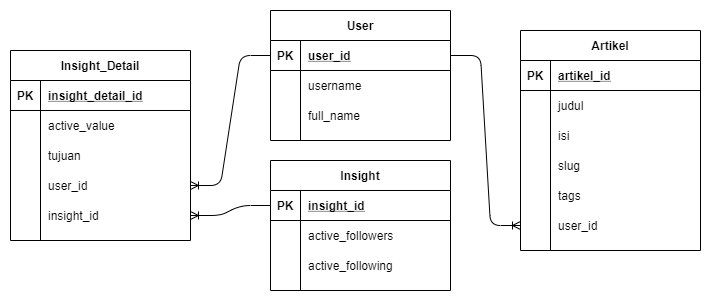

The diagram above was exported from draw.io. Its source (the exported page's mxGraphModel, read from the mxfile embedded in the PNG):
<mxGraphModel dx="1041" dy="520" grid="1" gridSize="10" guides="1" tooltips="1" connect="1" arrows="1" fold="1" page="1" pageScale="1" pageWidth="850" pageHeight="1100" math="0" shadow="0">
  <root>
    <mxCell id="0" />
    <mxCell id="1" parent="0" />
    <mxCell id="7E7UB1x57RxHkdSDCwo8-27" value="" style="edgeStyle=entityRelationEdgeStyle;fontSize=12;html=1;endArrow=ERoneToMany;exitX=1;exitY=0.5;exitDx=0;exitDy=0;" edge="1" parent="1" source="7E7UB1x57RxHkdSDCwo8-2" target="7E7UB1x57RxHkdSDCwo8-57">
      <mxGeometry width="100" height="100" relative="1" as="geometry">
        <mxPoint x="300" y="390" as="sourcePoint" />
        <mxPoint x="400" y="290" as="targetPoint" />
      </mxGeometry>
    </mxCell>
    <mxCell id="7E7UB1x57RxHkdSDCwo8-76" value="" style="edgeStyle=entityRelationEdgeStyle;fontSize=12;html=1;endArrow=ERoneToMany;" edge="1" parent="1" source="7E7UB1x57RxHkdSDCwo8-2" target="7E7UB1x57RxHkdSDCwo8-73">
      <mxGeometry width="100" height="100" relative="1" as="geometry">
        <mxPoint x="290" y="360" as="sourcePoint" />
        <mxPoint x="390" y="260" as="targetPoint" />
      </mxGeometry>
    </mxCell>
    <mxCell id="7E7UB1x57RxHkdSDCwo8-77" value="" style="edgeStyle=entityRelationEdgeStyle;fontSize=12;html=1;endArrow=ERoneToMany;" edge="1" parent="1" source="7E7UB1x57RxHkdSDCwo8-42" target="7E7UB1x57RxHkdSDCwo8-67">
      <mxGeometry width="100" height="100" relative="1" as="geometry">
        <mxPoint x="370" y="640" as="sourcePoint" />
        <mxPoint x="470" y="540" as="targetPoint" />
      </mxGeometry>
    </mxCell>
    <mxCell id="7E7UB1x57RxHkdSDCwo8-1" value="User" style="shape=table;startSize=30;container=1;collapsible=1;childLayout=tableLayout;fixedRows=1;rowLines=0;fontStyle=1;align=center;resizeLast=1;" vertex="1" parent="1">
      <mxGeometry x="360" y="70" width="180" height="130" as="geometry" />
    </mxCell>
    <mxCell id="7E7UB1x57RxHkdSDCwo8-2" value="" style="shape=partialRectangle;collapsible=0;dropTarget=0;pointerEvents=0;fillColor=none;top=0;left=0;bottom=1;right=0;points=[[0,0.5],[1,0.5]];portConstraint=eastwest;" vertex="1" parent="7E7UB1x57RxHkdSDCwo8-1">
      <mxGeometry y="30" width="180" height="30" as="geometry" />
    </mxCell>
    <mxCell id="7E7UB1x57RxHkdSDCwo8-3" value="PK" style="shape=partialRectangle;connectable=0;fillColor=none;top=0;left=0;bottom=0;right=0;fontStyle=1;overflow=hidden;" vertex="1" parent="7E7UB1x57RxHkdSDCwo8-2">
      <mxGeometry width="30" height="30" as="geometry" />
    </mxCell>
    <mxCell id="7E7UB1x57RxHkdSDCwo8-4" value="user_id" style="shape=partialRectangle;connectable=0;fillColor=none;top=0;left=0;bottom=0;right=0;align=left;spacingLeft=6;fontStyle=5;overflow=hidden;" vertex="1" parent="7E7UB1x57RxHkdSDCwo8-2">
      <mxGeometry x="30" width="150" height="30" as="geometry" />
    </mxCell>
    <mxCell id="7E7UB1x57RxHkdSDCwo8-8" value="" style="shape=partialRectangle;collapsible=0;dropTarget=0;pointerEvents=0;fillColor=none;top=0;left=0;bottom=0;right=0;points=[[0,0.5],[1,0.5]];portConstraint=eastwest;" vertex="1" parent="7E7UB1x57RxHkdSDCwo8-1">
      <mxGeometry y="60" width="180" height="30" as="geometry" />
    </mxCell>
    <mxCell id="7E7UB1x57RxHkdSDCwo8-9" value="" style="shape=partialRectangle;connectable=0;fillColor=none;top=0;left=0;bottom=0;right=0;editable=1;overflow=hidden;" vertex="1" parent="7E7UB1x57RxHkdSDCwo8-8">
      <mxGeometry width="30" height="30" as="geometry" />
    </mxCell>
    <mxCell id="7E7UB1x57RxHkdSDCwo8-10" value="username" style="shape=partialRectangle;connectable=0;fillColor=none;top=0;left=0;bottom=0;right=0;align=left;spacingLeft=6;overflow=hidden;" vertex="1" parent="7E7UB1x57RxHkdSDCwo8-8">
      <mxGeometry x="30" width="150" height="30" as="geometry" />
    </mxCell>
    <mxCell id="7E7UB1x57RxHkdSDCwo8-5" value="" style="shape=partialRectangle;collapsible=0;dropTarget=0;pointerEvents=0;fillColor=none;top=0;left=0;bottom=0;right=0;points=[[0,0.5],[1,0.5]];portConstraint=eastwest;" vertex="1" parent="7E7UB1x57RxHkdSDCwo8-1">
      <mxGeometry y="90" width="180" height="30" as="geometry" />
    </mxCell>
    <mxCell id="7E7UB1x57RxHkdSDCwo8-6" value="" style="shape=partialRectangle;connectable=0;fillColor=none;top=0;left=0;bottom=0;right=0;editable=1;overflow=hidden;" vertex="1" parent="7E7UB1x57RxHkdSDCwo8-5">
      <mxGeometry width="30" height="30" as="geometry" />
    </mxCell>
    <mxCell id="7E7UB1x57RxHkdSDCwo8-7" value="full_name" style="shape=partialRectangle;connectable=0;fillColor=none;top=0;left=0;bottom=0;right=0;align=left;spacingLeft=6;overflow=hidden;" vertex="1" parent="7E7UB1x57RxHkdSDCwo8-5">
      <mxGeometry x="30" width="150" height="30" as="geometry" />
    </mxCell>
    <mxCell id="7E7UB1x57RxHkdSDCwo8-41" value="Insight" style="shape=table;startSize=30;container=1;collapsible=1;childLayout=tableLayout;fixedRows=1;rowLines=0;fontStyle=1;align=center;resizeLast=1;" vertex="1" parent="1">
      <mxGeometry x="360" y="220" width="180" height="130" as="geometry" />
    </mxCell>
    <mxCell id="7E7UB1x57RxHkdSDCwo8-42" value="" style="shape=partialRectangle;collapsible=0;dropTarget=0;pointerEvents=0;fillColor=none;top=0;left=0;bottom=1;right=0;points=[[0,0.5],[1,0.5]];portConstraint=eastwest;" vertex="1" parent="7E7UB1x57RxHkdSDCwo8-41">
      <mxGeometry y="30" width="180" height="30" as="geometry" />
    </mxCell>
    <mxCell id="7E7UB1x57RxHkdSDCwo8-43" value="PK" style="shape=partialRectangle;connectable=0;fillColor=none;top=0;left=0;bottom=0;right=0;fontStyle=1;overflow=hidden;" vertex="1" parent="7E7UB1x57RxHkdSDCwo8-42">
      <mxGeometry width="30" height="30" as="geometry" />
    </mxCell>
    <mxCell id="7E7UB1x57RxHkdSDCwo8-44" value="insight_id" style="shape=partialRectangle;connectable=0;fillColor=none;top=0;left=0;bottom=0;right=0;align=left;spacingLeft=6;fontStyle=5;overflow=hidden;" vertex="1" parent="7E7UB1x57RxHkdSDCwo8-42">
      <mxGeometry x="30" width="150" height="30" as="geometry" />
    </mxCell>
    <mxCell id="7E7UB1x57RxHkdSDCwo8-45" value="" style="shape=partialRectangle;collapsible=0;dropTarget=0;pointerEvents=0;fillColor=none;top=0;left=0;bottom=0;right=0;points=[[0,0.5],[1,0.5]];portConstraint=eastwest;" vertex="1" parent="7E7UB1x57RxHkdSDCwo8-41">
      <mxGeometry y="60" width="180" height="30" as="geometry" />
    </mxCell>
    <mxCell id="7E7UB1x57RxHkdSDCwo8-46" value="" style="shape=partialRectangle;connectable=0;fillColor=none;top=0;left=0;bottom=0;right=0;editable=1;overflow=hidden;" vertex="1" parent="7E7UB1x57RxHkdSDCwo8-45">
      <mxGeometry width="30" height="30" as="geometry" />
    </mxCell>
    <mxCell id="7E7UB1x57RxHkdSDCwo8-47" value="active_followers" style="shape=partialRectangle;connectable=0;fillColor=none;top=0;left=0;bottom=0;right=0;align=left;spacingLeft=6;overflow=hidden;" vertex="1" parent="7E7UB1x57RxHkdSDCwo8-45">
      <mxGeometry x="30" width="150" height="30" as="geometry" />
    </mxCell>
    <mxCell id="7E7UB1x57RxHkdSDCwo8-48" value="" style="shape=partialRectangle;collapsible=0;dropTarget=0;pointerEvents=0;fillColor=none;top=0;left=0;bottom=0;right=0;points=[[0,0.5],[1,0.5]];portConstraint=eastwest;" vertex="1" parent="7E7UB1x57RxHkdSDCwo8-41">
      <mxGeometry y="90" width="180" height="30" as="geometry" />
    </mxCell>
    <mxCell id="7E7UB1x57RxHkdSDCwo8-49" value="" style="shape=partialRectangle;connectable=0;fillColor=none;top=0;left=0;bottom=0;right=0;editable=1;overflow=hidden;" vertex="1" parent="7E7UB1x57RxHkdSDCwo8-48">
      <mxGeometry width="30" height="30" as="geometry" />
    </mxCell>
    <mxCell id="7E7UB1x57RxHkdSDCwo8-50" value="active_following" style="shape=partialRectangle;connectable=0;fillColor=none;top=0;left=0;bottom=0;right=0;align=left;spacingLeft=6;overflow=hidden;" vertex="1" parent="7E7UB1x57RxHkdSDCwo8-48">
      <mxGeometry x="30" width="150" height="30" as="geometry" />
    </mxCell>
    <mxCell id="7E7UB1x57RxHkdSDCwo8-14" value="Artikel" style="shape=table;startSize=30;container=1;collapsible=1;childLayout=tableLayout;fixedRows=1;rowLines=0;fontStyle=1;align=center;resizeLast=1;" vertex="1" parent="1">
      <mxGeometry x="610" y="90" width="180" height="220" as="geometry" />
    </mxCell>
    <mxCell id="7E7UB1x57RxHkdSDCwo8-15" value="" style="shape=partialRectangle;collapsible=0;dropTarget=0;pointerEvents=0;fillColor=none;top=0;left=0;bottom=1;right=0;points=[[0,0.5],[1,0.5]];portConstraint=eastwest;" vertex="1" parent="7E7UB1x57RxHkdSDCwo8-14">
      <mxGeometry y="30" width="180" height="30" as="geometry" />
    </mxCell>
    <mxCell id="7E7UB1x57RxHkdSDCwo8-16" value="PK" style="shape=partialRectangle;connectable=0;fillColor=none;top=0;left=0;bottom=0;right=0;fontStyle=1;overflow=hidden;" vertex="1" parent="7E7UB1x57RxHkdSDCwo8-15">
      <mxGeometry width="30" height="30" as="geometry" />
    </mxCell>
    <mxCell id="7E7UB1x57RxHkdSDCwo8-17" value="artikel_id" style="shape=partialRectangle;connectable=0;fillColor=none;top=0;left=0;bottom=0;right=0;align=left;spacingLeft=6;fontStyle=5;overflow=hidden;" vertex="1" parent="7E7UB1x57RxHkdSDCwo8-15">
      <mxGeometry x="30" width="150" height="30" as="geometry" />
    </mxCell>
    <mxCell id="7E7UB1x57RxHkdSDCwo8-18" value="" style="shape=partialRectangle;collapsible=0;dropTarget=0;pointerEvents=0;fillColor=none;top=0;left=0;bottom=0;right=0;points=[[0,0.5],[1,0.5]];portConstraint=eastwest;" vertex="1" parent="7E7UB1x57RxHkdSDCwo8-14">
      <mxGeometry y="60" width="180" height="30" as="geometry" />
    </mxCell>
    <mxCell id="7E7UB1x57RxHkdSDCwo8-19" value="" style="shape=partialRectangle;connectable=0;fillColor=none;top=0;left=0;bottom=0;right=0;editable=1;overflow=hidden;" vertex="1" parent="7E7UB1x57RxHkdSDCwo8-18">
      <mxGeometry width="30" height="30" as="geometry" />
    </mxCell>
    <mxCell id="7E7UB1x57RxHkdSDCwo8-20" value="judul" style="shape=partialRectangle;connectable=0;fillColor=none;top=0;left=0;bottom=0;right=0;align=left;spacingLeft=6;overflow=hidden;" vertex="1" parent="7E7UB1x57RxHkdSDCwo8-18">
      <mxGeometry x="30" width="150" height="30" as="geometry" />
    </mxCell>
    <mxCell id="7E7UB1x57RxHkdSDCwo8-21" value="" style="shape=partialRectangle;collapsible=0;dropTarget=0;pointerEvents=0;fillColor=none;top=0;left=0;bottom=0;right=0;points=[[0,0.5],[1,0.5]];portConstraint=eastwest;" vertex="1" parent="7E7UB1x57RxHkdSDCwo8-14">
      <mxGeometry y="90" width="180" height="30" as="geometry" />
    </mxCell>
    <mxCell id="7E7UB1x57RxHkdSDCwo8-22" value="" style="shape=partialRectangle;connectable=0;fillColor=none;top=0;left=0;bottom=0;right=0;editable=1;overflow=hidden;" vertex="1" parent="7E7UB1x57RxHkdSDCwo8-21">
      <mxGeometry width="30" height="30" as="geometry" />
    </mxCell>
    <mxCell id="7E7UB1x57RxHkdSDCwo8-23" value="isi" style="shape=partialRectangle;connectable=0;fillColor=none;top=0;left=0;bottom=0;right=0;align=left;spacingLeft=6;overflow=hidden;" vertex="1" parent="7E7UB1x57RxHkdSDCwo8-21">
      <mxGeometry x="30" width="150" height="30" as="geometry" />
    </mxCell>
    <mxCell id="7E7UB1x57RxHkdSDCwo8-24" value="" style="shape=partialRectangle;collapsible=0;dropTarget=0;pointerEvents=0;fillColor=none;top=0;left=0;bottom=0;right=0;points=[[0,0.5],[1,0.5]];portConstraint=eastwest;" vertex="1" parent="7E7UB1x57RxHkdSDCwo8-14">
      <mxGeometry y="120" width="180" height="30" as="geometry" />
    </mxCell>
    <mxCell id="7E7UB1x57RxHkdSDCwo8-25" value="" style="shape=partialRectangle;connectable=0;fillColor=none;top=0;left=0;bottom=0;right=0;editable=1;overflow=hidden;" vertex="1" parent="7E7UB1x57RxHkdSDCwo8-24">
      <mxGeometry width="30" height="30" as="geometry" />
    </mxCell>
    <mxCell id="7E7UB1x57RxHkdSDCwo8-26" value="slug" style="shape=partialRectangle;connectable=0;fillColor=none;top=0;left=0;bottom=0;right=0;align=left;spacingLeft=6;overflow=hidden;" vertex="1" parent="7E7UB1x57RxHkdSDCwo8-24">
      <mxGeometry x="30" width="150" height="30" as="geometry" />
    </mxCell>
    <mxCell id="7E7UB1x57RxHkdSDCwo8-107" value="" style="shape=partialRectangle;collapsible=0;dropTarget=0;pointerEvents=0;fillColor=none;top=0;left=0;bottom=0;right=0;points=[[0,0.5],[1,0.5]];portConstraint=eastwest;" vertex="1" parent="7E7UB1x57RxHkdSDCwo8-14">
      <mxGeometry y="150" width="180" height="30" as="geometry" />
    </mxCell>
    <mxCell id="7E7UB1x57RxHkdSDCwo8-108" value="" style="shape=partialRectangle;connectable=0;fillColor=none;top=0;left=0;bottom=0;right=0;editable=1;overflow=hidden;" vertex="1" parent="7E7UB1x57RxHkdSDCwo8-107">
      <mxGeometry width="30" height="30" as="geometry" />
    </mxCell>
    <mxCell id="7E7UB1x57RxHkdSDCwo8-109" value="tags" style="shape=partialRectangle;connectable=0;fillColor=none;top=0;left=0;bottom=0;right=0;align=left;spacingLeft=6;overflow=hidden;" vertex="1" parent="7E7UB1x57RxHkdSDCwo8-107">
      <mxGeometry x="30" width="150" height="30" as="geometry" />
    </mxCell>
    <mxCell id="7E7UB1x57RxHkdSDCwo8-57" value="" style="shape=partialRectangle;collapsible=0;dropTarget=0;pointerEvents=0;fillColor=none;top=0;left=0;bottom=0;right=0;points=[[0,0.5],[1,0.5]];portConstraint=eastwest;" vertex="1" parent="7E7UB1x57RxHkdSDCwo8-14">
      <mxGeometry y="180" width="180" height="30" as="geometry" />
    </mxCell>
    <mxCell id="7E7UB1x57RxHkdSDCwo8-58" value="" style="shape=partialRectangle;connectable=0;fillColor=none;top=0;left=0;bottom=0;right=0;editable=1;overflow=hidden;" vertex="1" parent="7E7UB1x57RxHkdSDCwo8-57">
      <mxGeometry width="30" height="30" as="geometry" />
    </mxCell>
    <mxCell id="7E7UB1x57RxHkdSDCwo8-59" value="user_id" style="shape=partialRectangle;connectable=0;fillColor=none;top=0;left=0;bottom=0;right=0;align=left;spacingLeft=6;overflow=hidden;" vertex="1" parent="7E7UB1x57RxHkdSDCwo8-57">
      <mxGeometry x="30" width="150" height="30" as="geometry" />
    </mxCell>
    <mxCell id="7E7UB1x57RxHkdSDCwo8-60" value="Insight_Detail" style="shape=table;startSize=30;container=1;collapsible=1;childLayout=tableLayout;fixedRows=1;rowLines=0;fontStyle=1;align=center;resizeLast=1;" vertex="1" parent="1">
      <mxGeometry x="100" y="110" width="180" height="190" as="geometry" />
    </mxCell>
    <mxCell id="7E7UB1x57RxHkdSDCwo8-61" value="" style="shape=partialRectangle;collapsible=0;dropTarget=0;pointerEvents=0;fillColor=none;top=0;left=0;bottom=1;right=0;points=[[0,0.5],[1,0.5]];portConstraint=eastwest;" vertex="1" parent="7E7UB1x57RxHkdSDCwo8-60">
      <mxGeometry y="30" width="180" height="30" as="geometry" />
    </mxCell>
    <mxCell id="7E7UB1x57RxHkdSDCwo8-62" value="PK" style="shape=partialRectangle;connectable=0;fillColor=none;top=0;left=0;bottom=0;right=0;fontStyle=1;overflow=hidden;" vertex="1" parent="7E7UB1x57RxHkdSDCwo8-61">
      <mxGeometry width="30" height="30" as="geometry" />
    </mxCell>
    <mxCell id="7E7UB1x57RxHkdSDCwo8-63" value="insight_detail_id" style="shape=partialRectangle;connectable=0;fillColor=none;top=0;left=0;bottom=0;right=0;align=left;spacingLeft=6;fontStyle=5;overflow=hidden;" vertex="1" parent="7E7UB1x57RxHkdSDCwo8-61">
      <mxGeometry x="30" width="150" height="30" as="geometry" />
    </mxCell>
    <mxCell id="7E7UB1x57RxHkdSDCwo8-64" value="" style="shape=partialRectangle;collapsible=0;dropTarget=0;pointerEvents=0;fillColor=none;top=0;left=0;bottom=0;right=0;points=[[0,0.5],[1,0.5]];portConstraint=eastwest;" vertex="1" parent="7E7UB1x57RxHkdSDCwo8-60">
      <mxGeometry y="60" width="180" height="30" as="geometry" />
    </mxCell>
    <mxCell id="7E7UB1x57RxHkdSDCwo8-65" value="" style="shape=partialRectangle;connectable=0;fillColor=none;top=0;left=0;bottom=0;right=0;editable=1;overflow=hidden;" vertex="1" parent="7E7UB1x57RxHkdSDCwo8-64">
      <mxGeometry width="30" height="30" as="geometry" />
    </mxCell>
    <mxCell id="7E7UB1x57RxHkdSDCwo8-66" value="active_value" style="shape=partialRectangle;connectable=0;fillColor=none;top=0;left=0;bottom=0;right=0;align=left;spacingLeft=6;overflow=hidden;" vertex="1" parent="7E7UB1x57RxHkdSDCwo8-64">
      <mxGeometry x="30" width="150" height="30" as="geometry" />
    </mxCell>
    <mxCell id="7E7UB1x57RxHkdSDCwo8-70" value="" style="shape=partialRectangle;collapsible=0;dropTarget=0;pointerEvents=0;fillColor=none;top=0;left=0;bottom=0;right=0;points=[[0,0.5],[1,0.5]];portConstraint=eastwest;" vertex="1" parent="7E7UB1x57RxHkdSDCwo8-60">
      <mxGeometry y="90" width="180" height="30" as="geometry" />
    </mxCell>
    <mxCell id="7E7UB1x57RxHkdSDCwo8-71" value="" style="shape=partialRectangle;connectable=0;fillColor=none;top=0;left=0;bottom=0;right=0;editable=1;overflow=hidden;" vertex="1" parent="7E7UB1x57RxHkdSDCwo8-70">
      <mxGeometry width="30" height="30" as="geometry" />
    </mxCell>
    <mxCell id="7E7UB1x57RxHkdSDCwo8-72" value="tujuan" style="shape=partialRectangle;connectable=0;fillColor=none;top=0;left=0;bottom=0;right=0;align=left;spacingLeft=6;overflow=hidden;" vertex="1" parent="7E7UB1x57RxHkdSDCwo8-70">
      <mxGeometry x="30" width="150" height="30" as="geometry" />
    </mxCell>
    <mxCell id="7E7UB1x57RxHkdSDCwo8-73" value="" style="shape=partialRectangle;collapsible=0;dropTarget=0;pointerEvents=0;fillColor=none;top=0;left=0;bottom=0;right=0;points=[[0,0.5],[1,0.5]];portConstraint=eastwest;" vertex="1" parent="7E7UB1x57RxHkdSDCwo8-60">
      <mxGeometry y="120" width="180" height="30" as="geometry" />
    </mxCell>
    <mxCell id="7E7UB1x57RxHkdSDCwo8-74" value="" style="shape=partialRectangle;connectable=0;fillColor=none;top=0;left=0;bottom=0;right=0;editable=1;overflow=hidden;" vertex="1" parent="7E7UB1x57RxHkdSDCwo8-73">
      <mxGeometry width="30" height="30" as="geometry" />
    </mxCell>
    <mxCell id="7E7UB1x57RxHkdSDCwo8-75" value="user_id" style="shape=partialRectangle;connectable=0;fillColor=none;top=0;left=0;bottom=0;right=0;align=left;spacingLeft=6;overflow=hidden;" vertex="1" parent="7E7UB1x57RxHkdSDCwo8-73">
      <mxGeometry x="30" width="150" height="30" as="geometry" />
    </mxCell>
    <mxCell id="7E7UB1x57RxHkdSDCwo8-67" value="" style="shape=partialRectangle;collapsible=0;dropTarget=0;pointerEvents=0;fillColor=none;top=0;left=0;bottom=0;right=0;points=[[0,0.5],[1,0.5]];portConstraint=eastwest;" vertex="1" parent="7E7UB1x57RxHkdSDCwo8-60">
      <mxGeometry y="150" width="180" height="30" as="geometry" />
    </mxCell>
    <mxCell id="7E7UB1x57RxHkdSDCwo8-68" value="" style="shape=partialRectangle;connectable=0;fillColor=none;top=0;left=0;bottom=0;right=0;editable=1;overflow=hidden;" vertex="1" parent="7E7UB1x57RxHkdSDCwo8-67">
      <mxGeometry width="30" height="30" as="geometry" />
    </mxCell>
    <mxCell id="7E7UB1x57RxHkdSDCwo8-69" value="insight_id" style="shape=partialRectangle;connectable=0;fillColor=none;top=0;left=0;bottom=0;right=0;align=left;spacingLeft=6;overflow=hidden;" vertex="1" parent="7E7UB1x57RxHkdSDCwo8-67">
      <mxGeometry x="30" width="150" height="30" as="geometry" />
    </mxCell>
  </root>
</mxGraphModel>